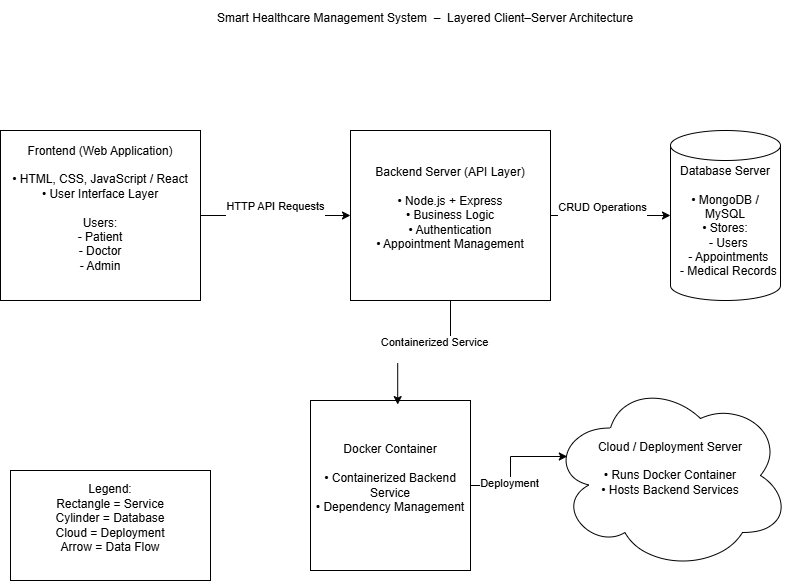

The diagram above was exported from draw.io. Its source (the exported page's mxGraphModel, read from the mxfile embedded in the PNG):
<mxGraphModel dx="1158" dy="586" grid="1" gridSize="10" guides="1" tooltips="1" connect="1" arrows="1" fold="1" page="1" pageScale="1" pageWidth="850" pageHeight="1100" background="#ffffff" math="0" shadow="0">
  <root>
    <mxCell id="0" />
    <mxCell id="1" parent="0" />
    <mxCell id="tf2eXU_pDeaetN0xnr7Y-1" parent="1" style="text;html=1;whiteSpace=wrap;strokeColor=none;fillColor=none;align=center;verticalAlign=middle;rounded=0;" value="&lt;div&gt;Smart Healthcare Management System&amp;nbsp; –&amp;nbsp;&amp;nbsp;Layered Client–Server Architecture&lt;/div&gt;&lt;div&gt;&lt;br&gt;&lt;/div&gt;" vertex="1">
      <mxGeometry height="50" width="530" x="190" as="geometry" />
    </mxCell>
    <mxCell id="tf2eXU_pDeaetN0xnr7Y-13" edge="1" parent="1" source="tf2eXU_pDeaetN0xnr7Y-3" style="edgeStyle=orthogonalEdgeStyle;rounded=0;orthogonalLoop=1;jettySize=auto;html=1;" target="tf2eXU_pDeaetN0xnr7Y-4">
      <mxGeometry relative="1" as="geometry" />
    </mxCell>
    <mxCell id="tf2eXU_pDeaetN0xnr7Y-14" connectable="0" parent="tf2eXU_pDeaetN0xnr7Y-13" style="edgeLabel;html=1;align=center;verticalAlign=middle;resizable=0;points=[];" value="&lt;div&gt;HTTP API Requests&lt;/div&gt;&lt;div&gt;&lt;br&gt;&lt;/div&gt;" vertex="1">
      <mxGeometry relative="1" x="-0.0057" y="3" as="geometry">
        <mxPoint as="offset" />
      </mxGeometry>
    </mxCell>
    <mxCell id="tf2eXU_pDeaetN0xnr7Y-3" parent="1" style="rounded=0;whiteSpace=wrap;html=1;" value="&lt;div&gt;Frontend (Web Application)&lt;/div&gt;&lt;div&gt;&lt;br&gt;&lt;/div&gt;&lt;div&gt;• HTML, CSS, JavaScript / React&lt;/div&gt;&lt;div&gt;• User Interface Layer&lt;/div&gt;&lt;div&gt;&lt;br&gt;&lt;/div&gt;&lt;div&gt;Users:&lt;/div&gt;&lt;div&gt;- Patient&lt;/div&gt;&lt;div&gt;- Doctor&lt;/div&gt;&lt;div&gt;- Admin&lt;/div&gt;&lt;div&gt;&lt;br&gt;&lt;/div&gt;" vertex="1">
      <mxGeometry height="170" width="200" x="30" y="130" as="geometry" />
    </mxCell>
    <mxCell id="tf2eXU_pDeaetN0xnr7Y-15" edge="1" parent="1" source="tf2eXU_pDeaetN0xnr7Y-4" style="edgeStyle=orthogonalEdgeStyle;rounded=0;orthogonalLoop=1;jettySize=auto;html=1;" target="tf2eXU_pDeaetN0xnr7Y-5">
      <mxGeometry relative="1" as="geometry" />
    </mxCell>
    <mxCell id="tf2eXU_pDeaetN0xnr7Y-16" connectable="0" parent="tf2eXU_pDeaetN0xnr7Y-15" style="edgeLabel;html=1;align=center;verticalAlign=middle;resizable=0;points=[];" value="&lt;div&gt;CRUD Operations&lt;/div&gt;&lt;div&gt;&lt;br&gt;&lt;/div&gt;" vertex="1">
      <mxGeometry relative="1" x="-0.1467" y="2" as="geometry">
        <mxPoint as="offset" />
      </mxGeometry>
    </mxCell>
    <mxCell id="tf2eXU_pDeaetN0xnr7Y-4" parent="1" style="rounded=0;whiteSpace=wrap;html=1;" value="&lt;div&gt;Backend Server (API Layer)&lt;/div&gt;&lt;div&gt;&lt;br&gt;&lt;/div&gt;&lt;div&gt;• Node.js + Express&lt;/div&gt;&lt;div&gt;• Business Logic&lt;/div&gt;&lt;div&gt;• Authentication&lt;/div&gt;&lt;div&gt;• Appointment Management&lt;/div&gt;&lt;div&gt;&lt;br&gt;&lt;/div&gt;" vertex="1">
      <mxGeometry height="170" width="200" x="380" y="130" as="geometry" />
    </mxCell>
    <mxCell id="tf2eXU_pDeaetN0xnr7Y-5" parent="1" style="shape=cylinder3;whiteSpace=wrap;html=1;boundedLbl=1;backgroundOutline=1;size=15;" value="&lt;div&gt;Database Server&lt;/div&gt;&lt;div&gt;&lt;br&gt;&lt;/div&gt;&lt;div&gt;• MongoDB / MySQL&lt;/div&gt;&lt;div&gt;• Stores:&lt;/div&gt;&lt;div&gt;&amp;nbsp; - Users&lt;/div&gt;&lt;div&gt;&amp;nbsp; - Appointments&lt;/div&gt;&lt;div&gt;&amp;nbsp; - Medical Records&lt;/div&gt;&lt;div&gt;&lt;br&gt;&lt;/div&gt;" vertex="1">
      <mxGeometry height="170" width="110" x="700" y="130" as="geometry" />
    </mxCell>
    <mxCell id="tf2eXU_pDeaetN0xnr7Y-8" parent="1" style="rounded=0;whiteSpace=wrap;html=1;" value="&lt;div&gt;Docker Container&lt;/div&gt;&lt;div&gt;&lt;br&gt;&lt;/div&gt;&lt;div&gt;• Containerized Backend Service&lt;/div&gt;&lt;div&gt;• Dependency Management&lt;/div&gt;&lt;div&gt;&lt;br&gt;&lt;/div&gt;" vertex="1">
      <mxGeometry height="170" width="160" x="340" y="400" as="geometry" />
    </mxCell>
    <mxCell id="tf2eXU_pDeaetN0xnr7Y-11" parent="1" style="ellipse;shape=cloud;whiteSpace=wrap;html=1;" value="&lt;div&gt;Cloud / Deployment Server&lt;/div&gt;&lt;div&gt;&lt;br&gt;&lt;/div&gt;&lt;div&gt;• Runs Docker Container&lt;/div&gt;&lt;div&gt;• Hosts Backend Services&lt;/div&gt;&lt;div&gt;&lt;br&gt;&lt;/div&gt;" vertex="1">
      <mxGeometry height="190" width="240" x="580" y="380" as="geometry" />
    </mxCell>
    <mxCell id="tf2eXU_pDeaetN0xnr7Y-17" edge="1" parent="1" source="tf2eXU_pDeaetN0xnr7Y-4" style="edgeStyle=orthogonalEdgeStyle;rounded=0;orthogonalLoop=1;jettySize=auto;html=1;entryX=0.545;entryY=0.024;entryDx=0;entryDy=0;entryPerimeter=0;" target="tf2eXU_pDeaetN0xnr7Y-8">
      <mxGeometry relative="1" as="geometry" />
    </mxCell>
    <mxCell id="tf2eXU_pDeaetN0xnr7Y-18" connectable="0" parent="tf2eXU_pDeaetN0xnr7Y-17" style="edgeLabel;html=1;align=center;verticalAlign=middle;resizable=0;points=[];" value="&lt;div&gt;Containerized Service&lt;/div&gt;&lt;div&gt;&lt;br&gt;&lt;/div&gt;" vertex="1">
      <mxGeometry relative="1" x="-0.1457" y="-2" as="geometry">
        <mxPoint as="offset" />
      </mxGeometry>
    </mxCell>
    <mxCell id="tf2eXU_pDeaetN0xnr7Y-20" edge="1" parent="1" source="tf2eXU_pDeaetN0xnr7Y-8" style="edgeStyle=orthogonalEdgeStyle;rounded=0;orthogonalLoop=1;jettySize=auto;html=1;entryX=0.07;entryY=0.4;entryDx=0;entryDy=0;entryPerimeter=0;" target="tf2eXU_pDeaetN0xnr7Y-11">
      <mxGeometry relative="1" as="geometry" />
    </mxCell>
    <mxCell id="tf2eXU_pDeaetN0xnr7Y-21" connectable="0" parent="tf2eXU_pDeaetN0xnr7Y-20" style="edgeLabel;html=1;align=center;verticalAlign=middle;resizable=0;points=[];" value="&lt;div&gt;Deployment&lt;/div&gt;&lt;div&gt;&lt;br&gt;&lt;/div&gt;" vertex="1">
      <mxGeometry relative="1" x="-0.382" y="-4" as="geometry">
        <mxPoint as="offset" />
      </mxGeometry>
    </mxCell>
    <mxCell id="tf2eXU_pDeaetN0xnr7Y-22" parent="1" style="rounded=0;whiteSpace=wrap;html=1;" value="&lt;div&gt;Legend:&lt;/div&gt;&lt;div&gt;Rectangle = Service&lt;/div&gt;&lt;div&gt;Cylinder = Database&lt;/div&gt;&lt;div&gt;Cloud = Deployment&lt;/div&gt;&lt;div&gt;Arrow = Data Flow&lt;/div&gt;&lt;div&gt;&lt;br&gt;&lt;/div&gt;" vertex="1">
      <mxGeometry height="110" width="200" x="40" y="470" as="geometry" />
    </mxCell>
  </root>
</mxGraphModel>